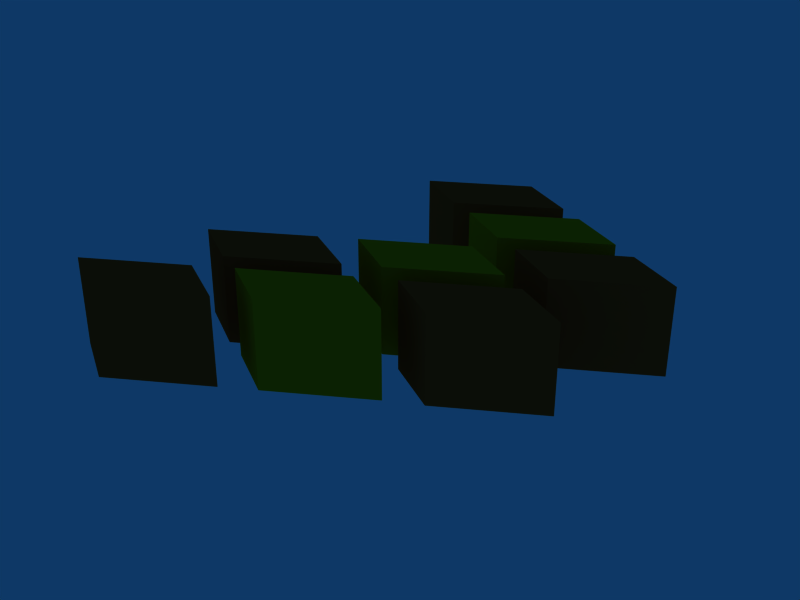 # Source: FSL.blend  (saved by Blender 2.49.2; exported with 4.5.12 LTS)
import bpy
from mathutils import Matrix  # noqa: F401  (used for matrix-valued properties, if any)

bpy.ops.wm.read_factory_settings(use_empty=True)
scene = bpy.context.scene
scene.name = 'Scene'

# ---- collections
col_collection_1 = bpy.data.collections.new('Collection 1'); scene.collection.children.link(col_collection_1)

# ---- materials (node trees are filled in below, after node groups)
mat_fsl_orange = bpy.data.materials.new('FSL_orange')
mat_fsl_orange.alpha_threshold = 0.0
mat_fsl_orange.diffuse_color = (0.7592, 0.2541, 0.08152, 1.0)
mat_fsl_orange.specular_color = (0.5, 0.5, 0.5)
mat_fsl_orange.roughness = 0.5
mat_fsl_orange.line_color = (0.0, 0.0, 0.0, 1.0)
mat_fsl_yellow = bpy.data.materials.new('FSL_yellow')
mat_fsl_yellow.alpha_threshold = 0.0
mat_fsl_yellow.diffuse_color = (0.7874, 0.5898, 0.02816, 1.0)
mat_fsl_yellow.specular_color = (0.5, 0.5, 0.5)
mat_fsl_yellow.roughness = 0.5
mat_fsl_yellow.line_color = (0.0, 0.0, 0.0, 1.0)

# ---- material node trees

# ---- world
world_world = bpy.data.worlds.new('World'); scene.world = world_world
world_world.color = (0.05656, 0.2208, 0.4)
world_world.use_sun_shadow = False
world_world.sun_shadow_jitter_overblur = 0.0
world_world.cycles.sampling_method = 'MANUAL'
world_world.cycles.sample_map_resolution = 256

# ---- meshes
me_fsl_orange = bpy.data.meshes.new('FSL_orange')
me_fsl_orange.from_pydata([(1.151, 1.0, 4.345), (1.151, -1.0, 4.345), (-0.9515, -1.0, 3.081), (-0.9515, 1.0, 3.081), (-0.1577, 1.0, 5.031), (-2.22, 1.0, 3.804), (-2.22, -1.0, 3.804), (-0.1577, -1.0, 5.031), (4.936, 1.0, 2.406), (4.936, -1.0, 2.406), (2.834, -1.0, 1.143), (2.834, 1.0, 1.143), (3.627, 1.0, 3.092), (1.565, 1.0, 1.865), (1.565, -1.0, 1.865), (3.627, -1.0, 3.092), (2.704, 1.0, 0.4356), (4.012, 1.0, -0.2502), (1.91, 1.0, -1.514), (0.6421, 1.0, -0.7912), (1.91, -1.0, -1.514), (0.6421, -1.0, -0.7912), (4.012, -1.0, -0.2502), (2.704, -1.0, 0.4356), (-0.7061, 1.0, -0.9477), (-0.7061, -1.0, -0.9477), (-2.808, -1.0, -2.212), (-2.808, 1.0, -2.212), (-2.014, 1.0, -0.2619), (-4.076, 1.0, -1.489), (-4.076, -1.0, -1.489), (-2.014, -1.0, -0.2619), (-2.958, 1.0, -2.908), (-1.65, 1.0, -3.594), (-3.752, 1.0, -4.858), (-5.02, 1.0, -4.135), (-3.752, -1.0, -4.858), (-5.02, -1.0, -4.135), (-1.65, -1.0, -3.594), (-2.958, -1.0, -2.908)], [], [(0, 1, 2), (0, 2, 3), (4, 5, 6), (4, 6, 7), (0, 4, 1), (4, 7, 1), (1, 7, 2), (7, 6, 2), (2, 6, 5), (2, 5, 3), (4, 0, 3), (4, 3, 5), (8, 9, 10), (8, 10, 11), (12, 13, 14), (12, 14, 15), (8, 12, 9), (12, 15, 9), (9, 15, 10), (15, 14, 10), (10, 14, 13), (10, 13, 11), (12, 8, 11), (12, 11, 13), (16, 17, 18), (16, 18, 19), (20, 21, 19), (20, 19, 18), (22, 23, 20), (23, 21, 20), (17, 16, 22), (16, 23, 22), (16, 19, 21), (16, 21, 23), (17, 22, 20), (17, 20, 18), (24, 25, 26), (24, 26, 27), (28, 29, 30), (28, 30, 31), (24, 28, 25), (28, 31, 25), (25, 31, 26), (31, 30, 26), (26, 30, 29), (26, 29, 27), (28, 24, 27), (28, 27, 29), (32, 33, 34), (32, 34, 35), (36, 37, 35), (36, 35, 34), (38, 39, 36), (39, 37, 36), (33, 32, 38), (32, 39, 38), (32, 35, 39), (35, 37, 39), (33, 38, 36), (33, 36, 34)])
me_fsl_orange.materials.append(mat_fsl_orange)
me_fsl_orange.use_remesh_preserve_volume = False
me_fsl_orange.use_remesh_preserve_attributes = False
me_fsl_orange.use_mirror_vertex_groups = False
me_fsl_orange.update()
me_fsl_yellow = bpy.data.meshes.new('FSL_yellow')
me_fsl_yellow.from_pydata([(1.73, 1.0, 4.067), (3.038, 1.0, 3.381), (0.9359, 1.0, 2.117), (-0.3324, 1.0, 2.84), (0.9359, -1.0, 2.117), (-0.3324, -1.0, 2.84), (3.038, -1.0, 3.381), (1.73, -1.0, 4.067), (2.104, 1.0, 0.7242), (2.104, -1.0, 0.7242), (0.002468, -1.0, -0.5396), (0.002468, 1.0, -0.5396), (0.7962, 1.0, 1.41), (-1.266, 1.0, 0.1832), (-1.266, -1.0, 0.1832), (0.7962, -1.0, 1.41), (-0.1474, 1.0, -1.216), (1.161, 1.0, -1.902), (-0.9412, 1.0, -3.166), (-2.209, 1.0, -2.443), (-0.9412, -1.0, -3.166), (-2.209, -1.0, -2.443), (1.161, -1.0, -1.902), (-0.1474, -1.0, -1.216)], [], [(0, 1, 2), (0, 2, 3), (4, 5, 3), (4, 3, 2), (6, 7, 4), (7, 5, 4), (1, 0, 6), (0, 7, 6), (0, 3, 5), (0, 5, 7), (1, 6, 4), (1, 4, 2), (8, 9, 10), (8, 10, 11), (12, 13, 14), (12, 14, 15), (8, 12, 9), (12, 15, 9), (9, 15, 10), (15, 14, 10), (10, 14, 13), (10, 13, 11), (12, 8, 11), (12, 11, 13), (16, 17, 18), (16, 18, 19), (20, 21, 19), (20, 19, 18), (22, 23, 20), (23, 21, 20), (17, 16, 22), (16, 23, 22), (16, 19, 21), (16, 21, 23), (17, 22, 20), (17, 20, 18)])
me_fsl_yellow.materials.append(mat_fsl_yellow)
me_fsl_yellow.use_remesh_preserve_volume = False
me_fsl_yellow.use_remesh_preserve_attributes = False
me_fsl_yellow.use_mirror_vertex_groups = False
me_fsl_yellow.update()

# ---- objects
ob_fsl_orange = bpy.data.objects.new('FSL_orange', me_fsl_orange)
ob_fsl_yellow = bpy.data.objects.new('FSL_yellow', me_fsl_yellow)

# ---- transforms, parenting, visibility, modifiers, constraints
ob_fsl_orange.location = (0.0, 0.0, 0.0)
ob_fsl_orange.rotation_euler = (-1.571, -0.0, 0.0)
ob_fsl_orange.lock_rotations_4d = False
ob_fsl_orange.empty_display_type = 'ARROWS'
ob_fsl_orange.lineart.crease_threshold = 0.0
ob_fsl_yellow.location = (0.0, 0.0, 0.0)
ob_fsl_yellow.rotation_euler = (-1.571, -0.0, 0.0)
ob_fsl_yellow.lock_rotations_4d = False
ob_fsl_yellow.empty_display_type = 'ARROWS'
ob_fsl_yellow.lineart.crease_threshold = 0.0

# ---- collection membership
col_collection_1.objects.link(ob_fsl_orange)
col_collection_1.objects.link(ob_fsl_yellow)

# ---- scene / render settings (as saved in the file)
scene.frame_start = 1; scene.frame_end = 250; scene.frame_set(1)
scene.render.engine = 'BLENDER_EEVEE_NEXT'
scene.render.image_settings.file_format = 'JPEG'
scene.render.image_settings.color_mode = 'RGB'
scene.render.image_settings.compression = 90
scene.render.resolution_x = 800
scene.render.resolution_y = 600
scene.render.pixel_aspect_x = 100.0
scene.render.pixel_aspect_y = 100.0
scene.render.fps = 25
scene.render.dither_intensity = 0.0
scene.render.use_compositing = False
scene.render.use_sequencer = False
scene.render.bake_margin = 2
scene.render.bake_bias = 0.0
scene.render.use_stamp_time = False
scene.render.use_stamp_date = False
scene.render.use_stamp_frame = False
scene.render.use_stamp_camera = False
scene.render.use_stamp_scene = False
scene.render.use_stamp_filename = False
scene.render.use_stamp_render_time = False
scene.render.stamp_font_size = 0
scene.cycles.use_denoising = False
scene.cycles.samples = 10
scene.cycles.sampling_pattern = 'TABULATED_SOBOL'
scene.cycles.light_sampling_threshold = 0.0
scene.cycles.use_adaptive_sampling = False
scene.cycles.use_light_tree = False
scene.cycles.blur_glossy = 0.0
scene.cycles.volume_bounces = 1
scene.cycles.pixel_filter_type = 'GAUSSIAN'
scene.cycles.sample_clamp_indirect = 0.0
scene.view_settings.view_transform = 'Raw'
bpy.context.view_layer.update()

# ---- added for rendering (the .blend has no active camera): camera
cam_auto = bpy.data.cameras.new('AutoCamera')
cam_auto.lens = 50.0
cam_auto.sensor_width = 36.0
cam_auto.clip_end = 1000.0
ob_auto_camera = bpy.data.objects.new('AutoCamera', cam_auto)
scene.collection.objects.link(ob_auto_camera)
ob_auto_camera.location = (13.0719, -15.6505, 10.4913)
ob_auto_camera.rotation_euler = (1.09748, -7.21219e-08, 0.694738)
scene.camera = ob_auto_camera
bpy.context.view_layer.update()
